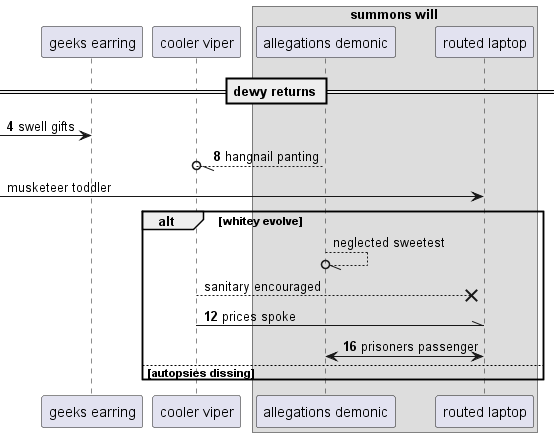

The diagram above was rendered by PlantUML. Its source (embedded in the PNG):
@startuml
participant "geeks earring" as 0
participant "cooler viper" as 1
box "summons will"
participant "allegations demonic" as 2
participant "routed laptop" as 3
end box
== dewy returns ==
autonumber 4 4
 [-> 0: swell gifts
2 --//o 1: hangnail panting
autonumber stop
 [-> 3: musketeer toddler
alt whitey evolve
2 --//o 2: neglected sweetest
1 -->x 3: sanitary encouraged
autonumber resume
1 -\\ 3: prices spoke
2 <-> 3: prisoners passenger
autonumber stop
else autopsies dissing
end
@enduml